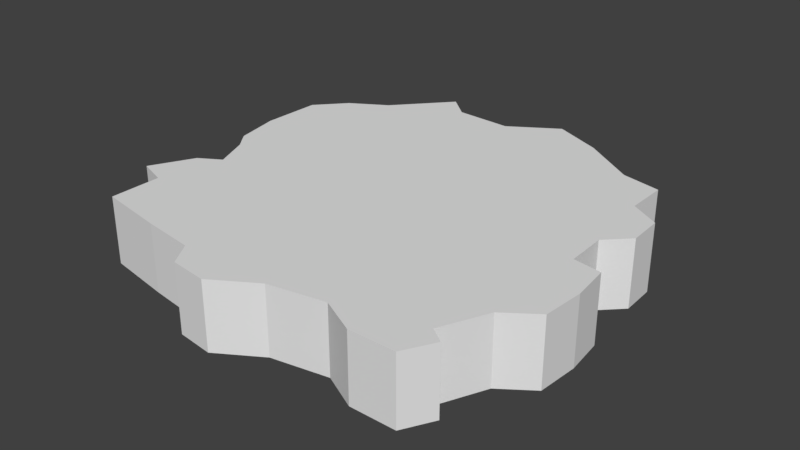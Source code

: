 # Source: 0InselEbene2.blend  (saved by Blender 2.79.0; exported with 4.5.12 LTS)
import bpy
from mathutils import Matrix  # noqa: F401  (used for matrix-valued properties, if any)

bpy.ops.wm.read_factory_settings(use_empty=True)
scene = bpy.context.scene
scene.name = 'Scene'

# ---- collections
col_collection_1 = bpy.data.collections.new('Collection 1'); scene.collection.children.link(col_collection_1)

# ---- materials (node trees are filled in below, after node groups)
mat_ground = bpy.data.materials.new('Ground')
mat_ground.alpha_threshold = 0.0
mat_ground.use_transparent_shadow = False
mat_ground.roughness = 0.5
mat_side = bpy.data.materials.new('Side')
mat_side.alpha_threshold = 0.0
mat_side.use_transparent_shadow = False
mat_side.roughness = 0.5

# ---- material node trees

# ---- world
world_world = bpy.data.worlds.new('World'); scene.world = world_world
world_world.color = (0.05088, 0.05088, 0.05088)
world_world.use_sun_shadow = False
world_world.sun_shadow_jitter_overblur = 0.0
world_world.cycles.sampling_method = 'MANUAL'

# ---- meshes
me_plane = bpy.data.meshes.new('Plane')
me_plane.from_pydata([(-0.816, 0.6682, 0.3), (-0.9336, 0.5376, 0.3), (-0.9402, 0.2697, 0.3), (-0.901, 0.0672, 0.3), (-0.901, 0.0672, 0.0), (-0.9402, 0.2697, 0.0), (-0.9336, 0.5376, 0.0), (-0.816, 0.6682, 0.0), (-0.6527, 0.7662, 0.0), (-0.4371, 1.008, 0.0), (-0.3326, 0.9165, 0.0), (-0.07778, 0.9034, 0.0), (0.1378, 1.041, 0.0), (0.3599, 0.9426, 0.0), (0.6017, 0.7793, 0.0), (0.7781, 0.7401, 0.0), (0.7781, 0.5507, 0.0), (0.9087, 0.4723, 0.0), (0.9152, 0.3155, 0.0), (0.8173, 0.2175, 0.0), (0.8238, 0.03454, 0.0), (0.9479, 0.01494, 0.0), (0.9675, -0.1549, 0.0), (0.9544, -0.3378, 0.0), (0.8173, -0.4358, 0.0), (0.7258, -0.6384, 0.0), (0.7911, -0.6841, 0.0), (0.7193, -0.8148, 0.0), (0.5167, -0.8148, 0.0), (0.3599, -0.7364, 0.0), (0.1117, -0.7821, 0.0), (-0.07778, -0.8997, 0.0), (-0.2411, -0.8801, 0.0), (-0.3064, -0.7756, 0.0), (-0.5416, -0.7429, 0.0), (-0.8422, -0.6906, 0.0), (-0.8422, -0.462, 0.0), (-0.9728, -0.4162, 0.0), (-0.8748, -0.2268, 0.0), (-0.7768, -0.168, 0.0), (-0.8422, -0.01119, 0.0), (-0.6527, 0.7662, 0.3), (-0.4371, 1.008, 0.3), (-0.3326, 0.9165, 0.3), (-0.07778, 0.9034, 0.3), (0.1378, 1.041, 0.3), (0.3599, 0.9426, 0.3), (0.6017, 0.7793, 0.3), (0.7781, 0.7401, 0.3), (0.7781, 0.5507, 0.3), (0.9087, 0.4723, 0.3), (0.9152, 0.3155, 0.3), (0.8173, 0.2175, 0.3), (0.8238, 0.03454, 0.3), (0.9479, 0.01494, 0.3), (0.9675, -0.1549, 0.3), (0.9544, -0.3378, 0.3), (0.8173, -0.4358, 0.3), (0.7258, -0.6384, 0.3), (0.7911, -0.6841, 0.3), (0.7193, -0.8148, 0.3), (0.5167, -0.8148, 0.3), (0.3599, -0.7364, 0.3), (0.1117, -0.7821, 0.3), (-0.07778, -0.8997, 0.3), (-0.2411, -0.8801, 0.3), (-0.3064, -0.7756, 0.3), (-0.5416, -0.7429, 0.3), (-0.8422, -0.6906, 0.3), (-0.8422, -0.462, 0.3), (-0.9728, -0.4162, 0.3), (-0.8748, -0.2268, 0.3), (-0.7768, -0.168, 0.3), (-0.8422, -0.01119, 0.3)], [], [(5, 4, 3, 2), (32, 31, 64, 65), (37, 38, 39, 40, 4, 5, 6, 7, 8, 9, 10, 11, 12, 13, 14, 15, 16, 17, 18, 19, 20, 21, 22, 23, 24, 25, 26, 27, 28, 29, 30, 31, 32, 33, 34, 35, 36), (70, 69, 68, 67, 66, 65, 64, 63, 62, 61, 60, 59, 58, 57, 56, 55, 54, 53, 52, 51, 50, 49, 48, 47, 46, 45, 44, 43, 42, 41, 0, 1, 2, 3, 73, 72, 71), (19, 18, 51, 52), (6, 5, 2, 1), (33, 32, 65, 66), (20, 19, 52, 53), (7, 6, 1, 0), (34, 33, 66, 67), (21, 20, 53, 54), (8, 7, 0, 41), (35, 34, 67, 68), (22, 21, 54, 55), (9, 8, 41, 42), (36, 35, 68, 69), (23, 22, 55, 56), (10, 9, 42, 43), (37, 36, 69, 70), (24, 23, 56, 57), (11, 10, 43, 44), (38, 37, 70, 71), (25, 24, 57, 58), (12, 11, 44, 45), (39, 38, 71, 72), (26, 25, 58, 59), (13, 12, 45, 46), (40, 39, 72, 73), (27, 26, 59, 60), (14, 13, 46, 47), (4, 40, 73, 3), (28, 27, 60, 61), (15, 14, 47, 48), (29, 28, 61, 62), (16, 15, 48, 49), (30, 29, 62, 63), (17, 16, 49, 50), (31, 30, 63, 64), (18, 17, 50, 51)])
_uv = me_plane.uv_layers.new(name='UVMap')
_uv.uv.foreach_set('vector', [0.8813, 0.193, 0.8813, 0.1121, 1.0, 0.1121, 1.0, 0.193, 0.8813, 0.3334, 0.8813, 0.378, 0.7627, 0.378, 0.7627, 0.3334, 0.7627, 0.1889, 0.727, 0.2707, 0.6892, 0.2973, 0.7176, 0.3625, 0.7421, 0.3946, 0.7609, 0.4796, 0.7627, 0.593, 0.7183, 0.6503, 0.6553, 0.6946, 0.5741, 0.8006, 0.5313, 0.7637, 0.4303, 0.7626, 0.3474, 0.8244, 0.258, 0.7868, 0.1598, 0.7219, 0.08942, 0.7084, 0.08634, 0.6283, 0.03343, 0.5974, 0.0283, 0.5312, 0.06544, 0.488, 0.05988, 0.4108, 0.01051, 0.4047, 0.0, 0.3332, 0.002193, 0.2556, 0.05483, 0.2117, 0.08769, 0.1245, 0.06112, 0.1063, 0.0874, 0.04977, 0.1675, 0.04625, 0.2307, 0.07668, 0.3281, 0.05303, 0.401, 0.0, 0.4659, 0.00545, 0.4934, 0.04852, 0.5869, 0.05825, 0.7066, 0.07513, 0.7103, 0.1718, 0.09466, 0.3266, 0.1491, 0.3075, 0.1491, 0.2122, 0.2743, 0.1905, 0.3723, 0.1768, 0.3995, 0.1333, 0.4676, 0.1251, 0.5465, 0.1741, 0.65, 0.1932, 0.7153, 0.1605, 0.7997, 0.1605, 0.8296, 0.215, 0.8024, 0.234, 0.8405, 0.3184, 0.8977, 0.3592, 0.9031, 0.4354, 0.895, 0.5062, 0.8432, 0.5144, 0.8405, 0.5906, 0.8814, 0.6314, 0.8786, 0.6968, 0.8242, 0.7294, 0.8242, 0.8084, 0.7507, 0.8247, 0.65, 0.8928, 0.5574, 0.9336, 0.4676, 0.8764, 0.3614, 0.8819, 0.3179, 0.92, 0.228, 0.8193, 0.16, 0.7784, 0.111, 0.724, 0.1083, 0.6124, 0.1246, 0.528, 0.1491, 0.4953, 0.1763, 0.43, 0.1355, 0.4055, 0.2373, 0.8799, 0.2373, 0.9385, 0.1187, 0.9385, 0.1187, 0.8799, 0.8813, 0.2866, 0.8813, 0.193, 1.0, 0.193, 1.0, 0.2866, 0.8813, 0.2812, 0.8813, 0.3334, 0.7627, 0.3334, 0.7627, 0.2812, 0.2373, 0.8244, 0.2373, 0.8799, 0.1187, 0.8799, 0.1187, 0.8244, 0.8813, 0.8927, 0.8813, 0.9667, 0.7627, 0.9667, 0.7627, 0.8927, 0.8813, 0.2154, 0.8813, 0.2812, 0.7627, 0.2812, 0.7627, 0.2154, 0.9294, 0.9356, 0.8813, 0.9356, 0.8813, 0.8086, 0.9294, 0.8086, 0.8813, 0.8136, 0.8813, 0.8927, 0.7627, 0.8927, 0.7627, 0.8136, 0.8813, 0.1275, 0.8813, 0.2154, 0.7627, 0.2154, 0.7627, 0.1275, 0.8813, 0.3343, 0.8813, 0.2866, 1.0, 0.2866, 1.0, 0.3343, 0.8813, 0.6773, 0.8813, 0.8136, 0.7627, 0.8136, 0.7627, 0.6773, 0.8813, 0.04637, 0.8813, 0.1275, 0.7627, 0.1275, 0.7627, 0.04637, 0.8813, 0.3954, 0.8813, 0.3343, 1.0, 0.3343, 1.0, 0.3954, 0.356, 0.9253, 0.356, 0.9814, 0.2373, 0.9814, 0.2373, 0.9253, 0.8813, 0.0, 0.8813, 0.04637, 0.7627, 0.04637, 0.7627, 4.415e-08, 0.8813, 0.4651, 0.8813, 0.3954, 1.0, 0.3954, 1.0, 0.4651, 0.356, 0.8244, 0.356, 0.9253, 0.2373, 0.9253, 0.2373, 0.8244, 0.4747, 0.8718, 0.4747, 0.9564, 0.356, 0.9564, 0.356, 0.8718, 0.8813, 0.5547, 0.8813, 0.4651, 1.0, 0.4651, 1.0, 0.5547, 0.6855, 0.9514, 0.5859, 0.9514, 0.5859, 0.8244, 0.6855, 0.8244, 0.4747, 0.8244, 0.4747, 0.8718, 0.356, 0.8718, 0.356, 0.8244, 0.9294, 0.8086, 0.9603, 0.8086, 0.9603, 0.9356, 0.9294, 0.9356, 0.8813, 0.5745, 0.8813, 0.6773, 0.7627, 0.6773, 0.7627, 0.5745, 0.8813, 0.07072, 0.8813, 1.261e-08, 1.0, 0.0, 1.0, 0.07072, 0.5321, 0.9514, 0.4747, 0.9514, 0.4747, 0.8244, 0.5321, 0.8244, 0.8813, 0.453, 0.8813, 0.5745, 0.7627, 0.5745, 0.7627, 0.453, 0.8813, 0.1121, 0.8813, 0.07072, 1.0, 0.07072, 1.0, 0.1121, 0.5859, 0.9514, 0.5321, 0.9514, 0.5321, 0.8244, 0.5859, 0.8244, 0.8813, 0.378, 0.8813, 0.453, 0.7627, 0.453, 0.7627, 0.378, 0.6855, 0.8244, 0.7453, 0.8244, 0.7453, 0.9514, 0.6855, 0.9514, 0.9369, 0.8086, 0.8813, 0.8086, 0.8813, 0.6817, 0.9369, 0.6817, 0.1187, 0.9151, 0.1187, 1.0, 4.716e-08, 1.0, 3.537e-08, 0.9151, 0.9411, 0.6817, 0.8813, 0.6817, 0.8813, 0.5547, 0.9411, 0.5547, 0.1187, 0.8244, 0.1187, 0.9151, 3.537e-08, 0.9151, 0.0, 0.8244, 0.2373, 0.9385, 0.2373, 0.9858, 0.1187, 0.9858, 0.1187, 0.9385])
me_plane.materials.append(mat_ground)
me_plane.materials.append(mat_side)
me_plane.use_remesh_preserve_volume = False
me_plane.use_remesh_preserve_attributes = False
me_plane.use_mirror_vertex_groups = False
me_plane.update()

# ---- objects
ob_plane = bpy.data.objects.new('Plane', me_plane)

# ---- transforms, parenting, visibility, modifiers, constraints
ob_plane.location = (0.0, 0.0, 0.0)
ob_plane.lineart.crease_threshold = 0.0

# ---- collection membership
col_collection_1.objects.link(ob_plane)

# ---- scene / render settings (as saved in the file)
scene.frame_start = 1; scene.frame_end = 250; scene.frame_set(1)
scene.render.engine = 'BLENDER_EEVEE_NEXT'
scene.render.resolution_percentage = 50
scene.render.dither_intensity = 0.0
scene.cycles.use_denoising = False
scene.cycles.samples = 128
scene.cycles.sampling_pattern = 'TABULATED_SOBOL'
scene.cycles.use_adaptive_sampling = False
scene.cycles.use_light_tree = False
scene.cycles.blur_glossy = 0.0
scene.cycles.sample_clamp_indirect = 0.0
scene.view_settings.view_transform = 'Standard'
bpy.context.view_layer.update()

# ---- added for rendering (the .blend has no active camera and no usable light): camera, sun
cam_auto = bpy.data.cameras.new('AutoCamera')
cam_auto.lens = 50.0
cam_auto.sensor_width = 36.0
cam_auto.clip_end = 1000.0
ob_auto_camera = bpy.data.objects.new('AutoCamera', cam_auto)
scene.collection.objects.link(ob_auto_camera)
ob_auto_camera.location = (2.55133, -2.99431, 2.19319)
ob_auto_camera.rotation_euler = (1.09748, -7.21219e-08, 0.694738)
scene.camera = ob_auto_camera
light_auto_sun = bpy.data.lights.new('AutoSun', 'SUN')
light_auto_sun.energy = 3.0
light_auto_sun.angle = 0.0523599
ob_auto_sun = bpy.data.objects.new('AutoSun', light_auto_sun)
scene.collection.objects.link(ob_auto_sun)
ob_auto_sun.rotation_euler = (0.872665, 0.174533, 0.523599)
bpy.context.view_layer.update()
